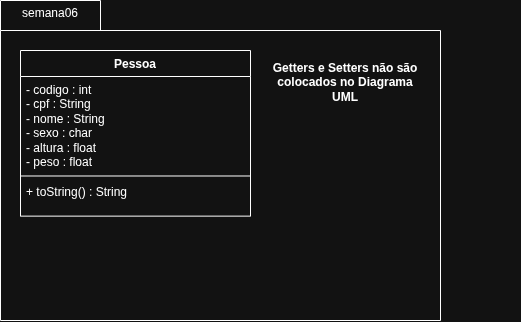

The diagram above was exported from draw.io. Its source (the exported page's mxGraphModel, read from the mxfile embedded in the PNG):
<mxGraphModel dx="1414" dy="739" grid="1" gridSize="10" guides="1" tooltips="1" connect="1" arrows="1" fold="1" page="1" pageScale="1" pageWidth="827" pageHeight="1169" math="0" shadow="0">
  <root>
    <mxCell id="0" />
    <mxCell id="1" parent="0" />
    <mxCell id="2IaRevNkObHmm_aFGGFt-3" connectable="0" parent="1" style="group" value="" vertex="1">
      <mxGeometry height="320" width="520" x="180" y="60" as="geometry" />
    </mxCell>
    <mxCell id="2IaRevNkObHmm_aFGGFt-1" parent="2IaRevNkObHmm_aFGGFt-3" style="shape=folder;fontStyle=1;spacingTop=10;tabWidth=100;tabHeight=30;tabPosition=left;html=1;whiteSpace=wrap;" value="" vertex="1">
      <mxGeometry height="320" width="440" as="geometry" />
    </mxCell>
    <mxCell id="2IaRevNkObHmm_aFGGFt-2" parent="2IaRevNkObHmm_aFGGFt-3" style="text;html=1;whiteSpace=wrap;strokeColor=none;fillColor=none;align=center;verticalAlign=middle;rounded=0;" value="semana06" vertex="1">
      <mxGeometry height="26.27" width="100" as="geometry" />
    </mxCell>
    <mxCell id="2IaRevNkObHmm_aFGGFt-4" parent="2IaRevNkObHmm_aFGGFt-3" style="swimlane;fontStyle=1;align=center;verticalAlign=top;childLayout=stackLayout;horizontal=1;startSize=26;horizontalStack=0;resizeParent=1;resizeParentMax=0;resizeLast=0;collapsible=1;marginBottom=0;whiteSpace=wrap;html=1;" value="Pessoa" vertex="1">
      <mxGeometry height="165.6250847457627" width="230" x="20" y="50" as="geometry" />
    </mxCell>
    <mxCell id="2IaRevNkObHmm_aFGGFt-5" parent="2IaRevNkObHmm_aFGGFt-4" style="text;strokeColor=none;fillColor=none;align=left;verticalAlign=top;spacingLeft=4;spacingRight=4;overflow=hidden;rotatable=0;points=[[0,0.5],[1,0.5]];portConstraint=eastwest;whiteSpace=wrap;html=1;" value="- codigo : int&lt;div&gt;- cpf : String&lt;/div&gt;&lt;div&gt;- nome : String&lt;/div&gt;&lt;div&gt;- sexo : char&lt;/div&gt;&lt;div&gt;- altura : float&lt;/div&gt;&lt;div&gt;- peso : float&lt;/div&gt;" vertex="1">
      <mxGeometry height="97.32" width="230" y="26" as="geometry" />
    </mxCell>
    <mxCell id="2IaRevNkObHmm_aFGGFt-6" parent="2IaRevNkObHmm_aFGGFt-4" style="line;strokeWidth=1;fillColor=none;align=left;verticalAlign=middle;spacingTop=-1;spacingLeft=3;spacingRight=3;rotatable=0;labelPosition=right;points=[];portConstraint=eastwest;strokeColor=inherit;" value="" vertex="1">
      <mxGeometry height="4.338983050847458" width="230" y="123.32" as="geometry" />
    </mxCell>
    <mxCell id="2IaRevNkObHmm_aFGGFt-7" parent="2IaRevNkObHmm_aFGGFt-4" style="text;strokeColor=none;fillColor=none;align=left;verticalAlign=top;spacingLeft=4;spacingRight=4;overflow=hidden;rotatable=0;points=[[0,0.5],[1,0.5]];portConstraint=eastwest;whiteSpace=wrap;html=1;" value="+ toString() : String" vertex="1">
      <mxGeometry height="37.96610169491525" width="230" y="127.65898305084745" as="geometry" />
    </mxCell>
    <mxCell id="2IaRevNkObHmm_aFGGFt-9" parent="2IaRevNkObHmm_aFGGFt-3" style="text;html=1;whiteSpace=wrap;strokeColor=none;fillColor=none;align=center;verticalAlign=middle;rounded=0;fontStyle=1" value="Getters e Setters não são colocados no Diagrama UML" vertex="1">
      <mxGeometry height="64.66" width="150" x="270" y="50" as="geometry" />
    </mxCell>
  </root>
</mxGraphModel>